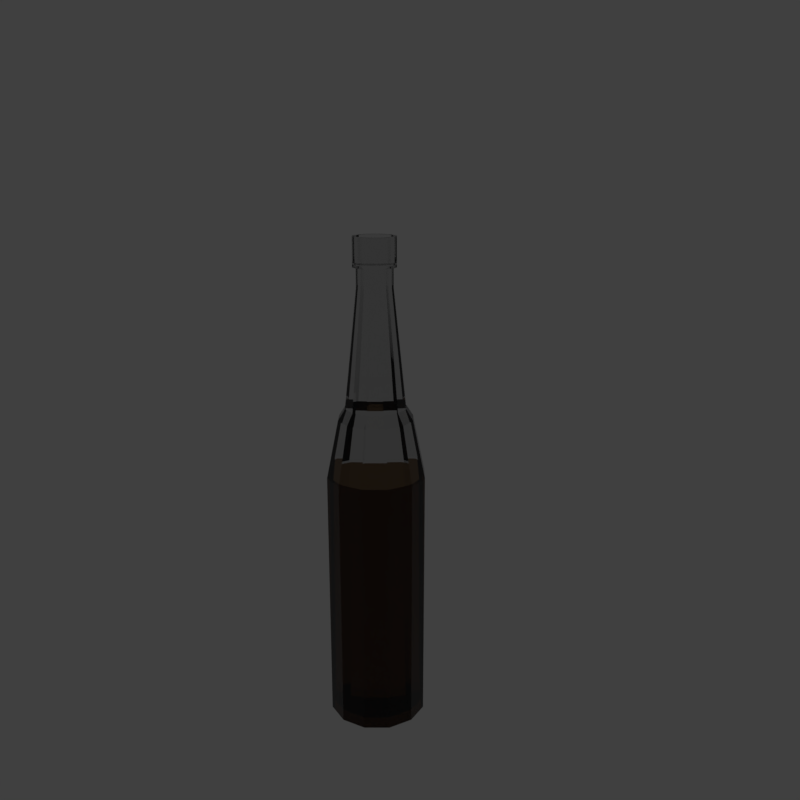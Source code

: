# Source: 1_3beer.blend  (saved by Blender 2.79.0; exported with 4.5.12 LTS)
import bpy
from mathutils import Matrix  # noqa: F401  (used for matrix-valued properties, if any)

bpy.ops.wm.read_factory_settings(use_empty=True)
scene = bpy.context.scene
scene.name = 'Scene'

# ---- collections
col_collection_1 = bpy.data.collections.new('Collection 1'); scene.collection.children.link(col_collection_1)

# ---- materials (node trees are filled in below, after node groups)
mat_beer = bpy.data.materials.new('Beer')
mat_beer.alpha_threshold = 0.0
mat_beer.diffuse_color = (0.2747, 0.1651, 0.08022, 1.0)
mat_beer.roughness = 0.5
mat_glass = bpy.data.materials.new('Glass')
mat_glass.alpha_threshold = 0.0
mat_glass.roughness = 0.5

# ---- material node trees
mat_beer.use_nodes = True; mat_beer.node_tree.nodes.clear()
_N = mat_beer.node_tree.nodes; _L = mat_beer.node_tree.links
n0 = _N.new('ShaderNodeOutputMaterial'); n0.name = 'Material Output'; n0.location = (300, 300)
n1 = _N.new('ShaderNodeBsdfGlass'); n1.name = 'Glass BSDF'; n1.location = (10, 300)
n1.distribution = 'BECKMANN'
n1.inputs[0].default_value = (0.2738, 0.1649, 0.0811, 1.0)
n1.inputs[2].default_value = 1.05
_L.new(n1.outputs[0], n0.inputs[0])
n0.is_active_output = True
mat_glass.use_nodes = True; mat_glass.node_tree.nodes.clear()
_N = mat_glass.node_tree.nodes; _L = mat_glass.node_tree.links
n0 = _N.new('ShaderNodeOutputMaterial'); n0.name = 'Material Output'; n0.location = (300, 300)
n1 = _N.new('ShaderNodeBsdfGlass'); n1.name = 'Glass BSDF'; n1.location = (10, 300)
n1.distribution = 'BECKMANN'
n1.inputs[0].default_value = (0.8, 0.8, 0.8, 1.0)
n1.inputs[2].default_value = 1.45
_L.new(n1.outputs[0], n0.inputs[0])
n0.is_active_output = True

# ---- world
world_world = bpy.data.worlds.new('World'); scene.world = world_world
world_world.color = (0.05088, 0.05088, 0.05088)
world_world.use_sun_shadow = False
world_world.sun_shadow_jitter_overblur = 0.0
world_world.cycles.sampling_method = 'MANUAL'

# ---- cameras
cam_camera = bpy.data.cameras.new('Camera')
cam_camera.clip_end = 100.0
cam_camera.lens = 35.0
cam_camera.sensor_width = 32.0
cam_camera.sensor_height = 18.0
cam_camera.ortho_scale = 7.314
cam_camera.dof.focus_distance = 0.0

# ---- lights
light_point = bpy.data.lights.new('Point', 'POINT')
light_point.transmission_factor = 0.0
light_point.energy = 100.0
light_point.shadow_buffer_clip_start = 0.5
light_point.shadow_soft_size = 0.1
light_point.shadow_maximum_resolution = 0.006
light_point.use_absolute_resolution = True

# ---- meshes
me_cylinder = bpy.data.meshes.new('Cylinder')
me_cylinder.from_pydata([(0.0, 1.0, -1.0), (0.0, 1.0, 1.0), (0.5, 0.866, -1.0), (0.5, 0.866, 1.0), (0.866, 0.5, -1.0), (0.866, 0.5, 1.0), (1.0, -4.371e-08, -1.0), (1.0, -4.371e-08, 1.0), (0.866, -0.5, -1.0), (0.866, -0.5, 1.0), (0.5, -0.866, -1.0), (0.5, -0.866, 1.0), (1.51e-07, -1.0, -1.0), (1.51e-07, -1.0, 1.0), (-0.5, -0.866, -1.0), (-0.5, -0.866, 1.0), (-0.866, -0.5, -1.0), (-0.866, -0.5, 1.0), (-1.0, -4.649e-07, -1.0), (-1.0, -4.649e-07, 1.0), (-0.866, 0.5, -1.0), (-0.866, 0.5, 1.0), (-0.5, 0.866, -1.0), (-0.5, 0.866, 1.0), (0.5, 0.866, 1.0), (0.0, 1.0, 1.0), (0.866, 0.5, 1.0), (1.0, -4.371e-08, 1.0), (0.866, -0.5, 1.0), (0.5, -0.866, 1.0), (1.51e-07, -1.0, 1.0), (-0.5, -0.866, 1.0), (-0.866, -0.5, 1.0), (-1.0, -4.649e-07, 1.0), (-0.866, 0.5, 1.0), (-0.5, 0.866, 1.0), (0.5, 0.866, 1.0), (0.0, 1.0, 1.0), (0.866, 0.5, 1.0), (1.0, -4.371e-08, 1.0), (0.866, -0.5, 1.0), (0.5, -0.866, 1.0), (1.51e-07, -1.0, 1.0), (-0.5, -0.866, 1.0), (-0.866, -0.5, 1.0), (-1.0, -4.649e-07, 1.0), (-0.866, 0.5, 1.0), (-0.5, 0.866, 1.0), (0.3792, 0.6567, 1.448), (1.11e-07, 0.7583, 1.448), (0.6567, 0.3792, 1.448), (0.7583, -6.676e-08, 1.448), (0.6567, -0.3792, 1.448), (0.3792, -0.6567, 1.448), (2.255e-07, -0.7583, 1.448), (-0.3792, -0.6567, 1.448), (-0.6567, -0.3792, 1.448), (-0.7583, -3.862e-07, 1.448), (-0.6567, 0.3792, 1.448), (-0.3792, 0.6567, 1.448), (0.3076, 0.5328, 1.535), (9.124e-08, 0.6153, 1.535), (0.5328, 0.3076, 1.535), (0.6153, -8.228e-08, 1.535), (0.5328, -0.3076, 1.535), (0.3076, -0.5328, 1.535), (1.841e-07, -0.6153, 1.535), (-0.3076, -0.5328, 1.535), (-0.5328, -0.3076, 1.535), (-0.6153, -3.414e-07, 1.535), (-0.5328, 0.3076, 1.535), (-0.3076, 0.5328, 1.535), (0.1834, 0.3177, 2.436), (-2.268e-07, 0.3668, 2.436), (0.3177, 0.1834, 2.436), (0.3668, -1.192e-07, 2.436), (0.3177, -0.1834, 2.436), (0.1834, -0.3177, 2.436), (-1.714e-07, -0.3668, 2.436), (-0.1834, -0.3177, 2.436), (-0.3177, -0.1834, 2.436), (-0.3668, -2.738e-07, 2.436), (-0.3177, 0.1834, 2.436), (-0.1834, 0.3177, 2.436), (0.1834, 0.3177, 2.517), (-4.721e-07, 0.3668, 2.517), (0.3177, 0.1834, 2.517), (0.3668, -1.192e-07, 2.517), (0.3177, -0.1834, 2.517), (0.1834, -0.3177, 2.517), (-4.167e-07, -0.3668, 2.517), (-0.1834, -0.3177, 2.517), (-0.3177, -0.1834, 2.517), (-0.3668, -2.738e-07, 2.517), (-0.3177, 0.1834, 2.517), (-0.1834, 0.3177, 2.517), (0.1834, 0.3177, 2.599), (-4.721e-07, 0.3668, 2.599), (0.3177, 0.1834, 2.599), (0.3668, -1.192e-07, 2.599), (0.3177, -0.1834, 2.599), (0.1834, -0.3177, 2.599), (-4.167e-07, -0.3668, 2.599), (-0.1834, -0.3177, 2.599), (-0.3177, -0.1834, 2.599), (-0.3668, -2.738e-07, 2.599), (-0.3177, 0.1834, 2.599), (-0.1834, 0.3177, 2.599), (0.2154, 0.3732, 2.801), (-5.794e-07, 0.4309, 2.801), (0.3732, 0.2155, 2.801), (0.4309, -1.104e-07, 2.801), (0.3732, -0.2155, 2.801), (0.2154, -0.3732, 2.801), (-5.143e-07, -0.4309, 2.801), (-0.2155, -0.3732, 2.801), (-0.3732, -0.2155, 2.801), (-0.4309, -2.919e-07, 2.801), (-0.3732, 0.2154, 2.801), (-0.2155, 0.3732, 2.801), (0.3732, 0.2155, 2.582), (0.4309, -1.104e-07, 2.582), (-0.4309, -2.919e-07, 2.582), (-0.3732, 0.2154, 2.582), (-4.045e-07, -0.4309, 2.582), (-0.2155, -0.3732, 2.582), (0.3732, -0.2155, 2.582), (-0.2155, 0.3732, 2.582), (-4.696e-07, 0.4309, 2.582), (0.2154, 0.3732, 2.582), (-0.3732, -0.2155, 2.582), (0.2154, -0.3732, 2.582), (0.1805, 0.3127, 2.801), (-5.722e-07, 0.361, 2.801), (0.3127, 0.1805, 2.801), (0.361, -1.207e-07, 2.801), (0.3127, -0.1805, 2.801), (0.1805, -0.3127, 2.801), (-5.177e-07, -0.361, 2.801), (-0.1805, -0.3127, 2.801), (-0.3127, -0.1805, 2.801), (-0.3611, -2.727e-07, 2.801), (-0.3127, 0.1805, 2.801), (-0.1805, 0.3127, 2.801), (0.0, 0.9091, -0.9216), (0.0, 0.88, 1.0), (0.4546, 0.7873, -0.9216), (0.44, 0.7621, 1.0), (0.7873, 0.4546, -0.9216), (0.7621, 0.44, 1.0), (0.9091, -4.371e-08, -0.9216), (0.88, -4.371e-08, 1.0), (0.7873, -0.4546, -0.9216), (0.7621, -0.44, 1.0), (0.4546, -0.7873, -0.9216), (0.44, -0.7621, 1.0), (1.51e-07, -0.9091, -0.9216), (1.51e-07, -0.88, 1.0), (-0.4546, -0.7873, -0.9216), (-0.44, -0.7621, 1.0), (-0.7873, -0.4546, -0.9216), (-0.7621, -0.44, 1.0), (-0.9091, -4.649e-07, -0.9216), (-0.88, -4.649e-07, 1.0), (-0.7873, 0.4546, -0.9216), (-0.7621, 0.44, 1.0), (-0.4546, 0.7873, -0.9216), (-0.44, 0.7621, 1.0)], [], [(0, 1, 3, 2), (2, 3, 5, 4), (4, 5, 7, 6), (6, 7, 9, 8), (8, 9, 11, 10), (10, 11, 13, 12), (12, 13, 15, 14), (14, 15, 17, 16), (16, 17, 19, 18), (18, 19, 21, 20), (21, 19, 33, 34), (20, 21, 23, 22), (22, 23, 1, 0), (0, 2, 4, 6, 8, 10, 12, 14, 16, 18, 20, 22), (35, 34, 46, 47), (19, 17, 32, 33), (17, 15, 31, 32), (15, 13, 30, 31), (13, 11, 29, 30), (11, 9, 28, 29), (9, 7, 27, 28), (1, 23, 35, 25), (3, 1, 25, 24), (7, 5, 26, 27), (23, 21, 34, 35), (5, 3, 24, 26), (40, 39, 51, 52), (24, 25, 37, 36), (32, 31, 43, 44), (29, 28, 40, 41), (25, 35, 47, 37), (26, 24, 36, 38), (33, 32, 44, 45), (30, 29, 41, 42), (27, 26, 38, 39), (34, 33, 45, 46), (31, 30, 42, 43), (28, 27, 39, 40), (52, 51, 63, 64), (47, 46, 58, 59), (36, 37, 49, 48), (44, 43, 55, 56), (41, 40, 52, 53), (37, 47, 59, 49), (38, 36, 48, 50), (45, 44, 56, 57), (42, 41, 53, 54), (39, 38, 50, 51), (46, 45, 57, 58), (43, 42, 54, 55), (67, 66, 78, 79), (59, 58, 70, 71), (48, 49, 61, 60), (56, 55, 67, 68), (53, 52, 64, 65), (49, 59, 71, 61), (50, 48, 60, 62), (57, 56, 68, 69), (54, 53, 65, 66), (51, 50, 62, 63), (58, 57, 69, 70), (55, 54, 66, 67), (79, 78, 90, 91), (64, 63, 75, 76), (71, 70, 82, 83), (60, 61, 73, 72), (68, 67, 79, 80), (65, 64, 76, 77), (61, 71, 83, 73), (62, 60, 72, 74), (69, 68, 80, 81), (66, 65, 77, 78), (63, 62, 74, 75), (70, 69, 81, 82), (94, 93, 105, 106), (76, 75, 87, 88), (83, 82, 94, 95), (72, 73, 85, 84), (80, 79, 91, 92), (77, 76, 88, 89), (73, 83, 95, 85), (74, 72, 84, 86), (81, 80, 92, 93), (78, 77, 89, 90), (75, 74, 86, 87), (82, 81, 93, 94), (121, 120, 110, 111), (91, 90, 102, 103), (88, 87, 99, 100), (95, 94, 106, 107), (84, 85, 97, 96), (92, 91, 103, 104), (89, 88, 100, 101), (85, 95, 107, 97), (86, 84, 96, 98), (93, 92, 104, 105), (90, 89, 101, 102), (87, 86, 98, 99), (111, 110, 134, 135), (123, 122, 117, 118), (125, 124, 114, 115), (126, 121, 111, 112), (127, 123, 118, 119), (129, 128, 109, 108), (130, 125, 115, 116), (131, 126, 112, 113), (128, 127, 119, 109), (120, 129, 108, 110), (122, 130, 116, 117), (124, 131, 113, 114), (102, 101, 131, 124), (105, 104, 130, 122), (98, 96, 129, 120), (97, 107, 127, 128), (101, 100, 126, 131), (104, 103, 125, 130), (96, 97, 128, 129), (107, 106, 123, 127), (100, 99, 121, 126), (103, 102, 124, 125), (106, 105, 122, 123), (99, 98, 120, 121), (118, 117, 141, 142), (115, 114, 138, 139), (112, 111, 135, 136), (119, 118, 142, 143), (108, 109, 133, 132), (116, 115, 139, 140), (113, 112, 136, 137), (109, 119, 143, 133), (110, 108, 132, 134), (117, 116, 140, 141), (114, 113, 137, 138), (144, 146, 147, 145), (146, 148, 149, 147), (148, 150, 151, 149), (150, 152, 153, 151), (152, 154, 155, 153), (154, 156, 157, 155), (156, 158, 159, 157), (158, 160, 161, 159), (160, 162, 163, 161), (162, 164, 165, 163), (164, 166, 167, 165), (166, 144, 145, 167), (144, 166, 164, 162, 160, 158, 156, 154, 152, 150, 148, 146)])
me_cylinder.polygons.foreach_set('material_index', [1, 1, 1, 1, 1, 1, 1, 1, 1, 1, 1, 1, 1, 1, 1, 1, 1, 1, 1, 1, 1, 1, 1, 1, 1, 1, 1, 1, 1, 1, 1, 1, 1, 1, 1, 1, 1, 1, 1, 1, 1, 1, 1, 1, 1, 1, 1, 1, 1, 1, 1, 1, 1, 1, 1, 1, 1, 1, 1, 1, 1, 1, 1, 1, 1, 1, 1, 1, 1, 1, 1, 1, 1, 1, 1, 1, 1, 1, 1, 1, 1, 1, 1, 1, 1, 1, 1, 1, 1, 1, 1, 1, 1, 1, 1, 1, 1, 1, 1, 1, 1, 1, 1, 1, 1, 1, 1, 1, 1, 1, 1, 1, 1, 1, 1, 1, 1, 1, 1, 1, 1, 1, 1, 1, 1, 1, 1, 1, 1, 1, 1, 1, 1, 0, 0, 0, 0, 0, 0, 0, 0, 0, 0, 0, 0, 0])
me_cylinder.materials.append(mat_beer)
me_cylinder.materials.append(mat_glass)
me_cylinder.use_remesh_preserve_volume = False
me_cylinder.use_remesh_preserve_attributes = False
me_cylinder.use_mirror_vertex_groups = False
me_cylinder.update()

# ---- objects
ob_point = bpy.data.objects.new('Point', light_point)
ob_cylinder = bpy.data.objects.new('Cylinder', me_cylinder)
ob_camera = bpy.data.objects.new('Camera', cam_camera)

# ---- transforms, parenting, visibility, modifiers, constraints
ob_point.location = (6.101, -7.495, 4.728)
ob_point.lineart.crease_threshold = 0.0
ob_cylinder.location = (0.0, 0.0, 0.0)
ob_cylinder.scale = (1.0, 1.0, 2.609)
ob_cylinder.lineart.crease_threshold = 0.0
ob_camera.location = (11.94, -11.27, 8.894)
ob_camera.rotation_euler = (1.289, 0.0, 0.7854)
ob_camera.lock_rotations_4d = False
ob_camera.empty_display_type = 'ARROWS'
ob_camera.color = (0.0, 0.0, 0.0, 0.0)
ob_camera.display_type = 'WIRE'
ob_camera.lineart.crease_threshold = 0.0

# ---- collection membership
col_collection_1.objects.link(ob_point)
col_collection_1.objects.link(ob_cylinder)
col_collection_1.objects.link(ob_camera)

# ---- scene / render settings (as saved in the file)
scene.camera = ob_camera
scene.frame_start = 1; scene.frame_end = 250; scene.frame_set(1)
scene.render.engine = 'CYCLES'
scene.render.resolution_x = 2000
scene.render.resolution_y = 2000
scene.render.resolution_percentage = 50
scene.render.dither_intensity = 0.0
scene.cycles.use_denoising = False
scene.cycles.samples = 128
scene.cycles.sampling_pattern = 'TABULATED_SOBOL'
scene.cycles.use_adaptive_sampling = False
scene.cycles.use_light_tree = False
scene.cycles.blur_glossy = 0.0
scene.cycles.sample_clamp_indirect = 0.0
scene.view_settings.view_transform = 'Standard'
bpy.context.view_layer.update()
